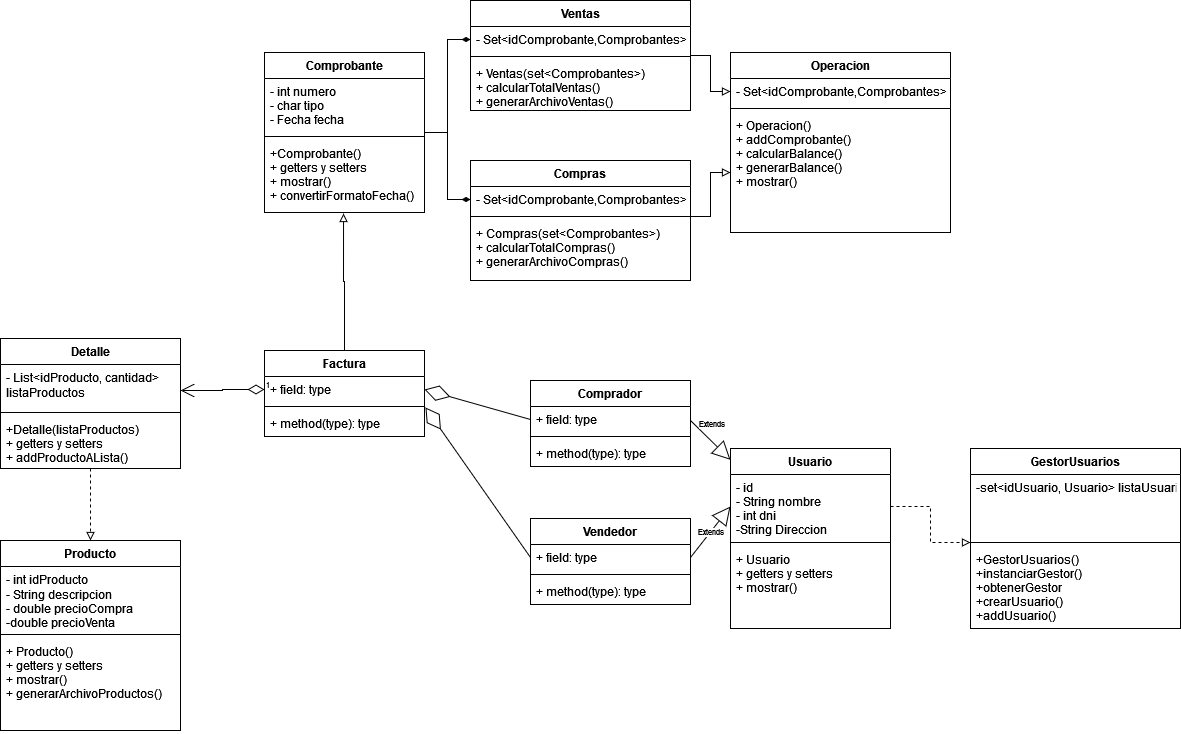

The diagram above was exported from draw.io. Its source (the exported page's mxGraphModel, read from the mxfile embedded in the PNG):
<mxGraphModel dx="1038" dy="528" grid="1" gridSize="10" guides="1" tooltips="1" connect="1" arrows="1" fold="1" page="1" pageScale="1" pageWidth="827" pageHeight="1169" math="0" shadow="0">
  <root>
    <mxCell id="0" />
    <mxCell id="1" parent="0" />
    <mxCell id="yGPwV3W42kbbE2Yt5qlj-41" style="edgeStyle=orthogonalEdgeStyle;rounded=0;orthogonalLoop=1;jettySize=auto;html=1;entryX=0;entryY=0.5;entryDx=0;entryDy=0;fontSize=8;endArrow=diamondThin;endFill=1;" edge="1" parent="1" source="yGPwV3W42kbbE2Yt5qlj-5" target="yGPwV3W42kbbE2Yt5qlj-10">
      <mxGeometry relative="1" as="geometry" />
    </mxCell>
    <mxCell id="yGPwV3W42kbbE2Yt5qlj-47" style="edgeStyle=orthogonalEdgeStyle;rounded=0;orthogonalLoop=1;jettySize=auto;html=1;entryX=0;entryY=0.5;entryDx=0;entryDy=0;fontSize=8;endArrow=diamondThin;endFill=1;" edge="1" parent="1" source="yGPwV3W42kbbE2Yt5qlj-5" target="yGPwV3W42kbbE2Yt5qlj-44">
      <mxGeometry relative="1" as="geometry" />
    </mxCell>
    <mxCell id="yGPwV3W42kbbE2Yt5qlj-5" value="Comprobante" style="swimlane;fontStyle=1;align=center;verticalAlign=top;childLayout=stackLayout;horizontal=1;startSize=26;horizontalStack=0;resizeParent=1;resizeParentMax=0;resizeLast=0;collapsible=1;marginBottom=0;" vertex="1" parent="1">
      <mxGeometry x="264" y="102" width="160" height="160" as="geometry" />
    </mxCell>
    <mxCell id="yGPwV3W42kbbE2Yt5qlj-6" value="- int numero&#10;- char tipo&#10;- Fecha fecha&#10;" style="text;strokeColor=none;fillColor=none;align=left;verticalAlign=top;spacingLeft=4;spacingRight=4;overflow=hidden;rotatable=0;points=[[0,0.5],[1,0.5]];portConstraint=eastwest;" vertex="1" parent="yGPwV3W42kbbE2Yt5qlj-5">
      <mxGeometry y="26" width="160" height="54" as="geometry" />
    </mxCell>
    <mxCell id="yGPwV3W42kbbE2Yt5qlj-7" value="" style="line;strokeWidth=1;fillColor=none;align=left;verticalAlign=middle;spacingTop=-1;spacingLeft=3;spacingRight=3;rotatable=0;labelPosition=right;points=[];portConstraint=eastwest;" vertex="1" parent="yGPwV3W42kbbE2Yt5qlj-5">
      <mxGeometry y="80" width="160" height="8" as="geometry" />
    </mxCell>
    <mxCell id="yGPwV3W42kbbE2Yt5qlj-8" value="+Comprobante()&#10;+ getters y setters&#10;+ mostrar()&#10;+ convertirFormatoFecha()&#10;" style="text;strokeColor=none;fillColor=none;align=left;verticalAlign=top;spacingLeft=4;spacingRight=4;overflow=hidden;rotatable=0;points=[[0,0.5],[1,0.5]];portConstraint=eastwest;" vertex="1" parent="yGPwV3W42kbbE2Yt5qlj-5">
      <mxGeometry y="88" width="160" height="72" as="geometry" />
    </mxCell>
    <mxCell id="yGPwV3W42kbbE2Yt5qlj-53" style="edgeStyle=orthogonalEdgeStyle;rounded=0;orthogonalLoop=1;jettySize=auto;html=1;entryX=0;entryY=0.5;entryDx=0;entryDy=0;fontSize=8;endArrow=block;endFill=0;" edge="1" parent="1" source="yGPwV3W42kbbE2Yt5qlj-9" target="yGPwV3W42kbbE2Yt5qlj-49">
      <mxGeometry relative="1" as="geometry" />
    </mxCell>
    <mxCell id="yGPwV3W42kbbE2Yt5qlj-9" value="Ventas" style="swimlane;fontStyle=1;align=center;verticalAlign=top;childLayout=stackLayout;horizontal=1;startSize=26;horizontalStack=0;resizeParent=1;resizeParentMax=0;resizeLast=0;collapsible=1;marginBottom=0;" vertex="1" parent="1">
      <mxGeometry x="470" y="50" width="220" height="110" as="geometry" />
    </mxCell>
    <mxCell id="yGPwV3W42kbbE2Yt5qlj-10" value="- Set&lt;idComprobante,Comprobantes&gt;" style="text;strokeColor=none;fillColor=none;align=left;verticalAlign=top;spacingLeft=4;spacingRight=4;overflow=hidden;rotatable=0;points=[[0,0.5],[1,0.5]];portConstraint=eastwest;" vertex="1" parent="yGPwV3W42kbbE2Yt5qlj-9">
      <mxGeometry y="26" width="220" height="26" as="geometry" />
    </mxCell>
    <mxCell id="yGPwV3W42kbbE2Yt5qlj-11" value="" style="line;strokeWidth=1;fillColor=none;align=left;verticalAlign=middle;spacingTop=-1;spacingLeft=3;spacingRight=3;rotatable=0;labelPosition=right;points=[];portConstraint=eastwest;" vertex="1" parent="yGPwV3W42kbbE2Yt5qlj-9">
      <mxGeometry y="52" width="220" height="8" as="geometry" />
    </mxCell>
    <mxCell id="yGPwV3W42kbbE2Yt5qlj-12" value="+ Ventas(set&lt;Comprobantes&gt;)&#10;+ calcularTotalVentas()&#10;+ generarArchivoVentas()&#10;&#10;" style="text;strokeColor=none;fillColor=none;align=left;verticalAlign=top;spacingLeft=4;spacingRight=4;overflow=hidden;rotatable=0;points=[[0,0.5],[1,0.5]];portConstraint=eastwest;" vertex="1" parent="yGPwV3W42kbbE2Yt5qlj-9">
      <mxGeometry y="60" width="220" height="50" as="geometry" />
    </mxCell>
    <mxCell id="yGPwV3W42kbbE2Yt5qlj-73" value="" style="edgeStyle=orthogonalEdgeStyle;rounded=0;orthogonalLoop=1;jettySize=auto;html=1;fontSize=8;endArrow=block;endFill=0;entryX=0.5;entryY=0;entryDx=0;entryDy=0;dashed=1;" edge="1" parent="1" source="yGPwV3W42kbbE2Yt5qlj-13" target="yGPwV3W42kbbE2Yt5qlj-69">
      <mxGeometry relative="1" as="geometry">
        <Array as="points">
          <mxPoint x="90" y="570" />
          <mxPoint x="90" y="570" />
        </Array>
      </mxGeometry>
    </mxCell>
    <mxCell id="yGPwV3W42kbbE2Yt5qlj-13" value="Detalle" style="swimlane;fontStyle=1;align=center;verticalAlign=top;childLayout=stackLayout;horizontal=1;startSize=26;horizontalStack=0;resizeParent=1;resizeParentMax=0;resizeLast=0;collapsible=1;marginBottom=0;" vertex="1" parent="1">
      <mxGeometry y="388" width="180" height="130" as="geometry" />
    </mxCell>
    <mxCell id="yGPwV3W42kbbE2Yt5qlj-14" value="- List&lt;idProducto, cantidad&gt; listaProductos&#10;" style="text;strokeColor=none;fillColor=none;align=left;verticalAlign=top;spacingLeft=4;spacingRight=4;overflow=hidden;rotatable=0;points=[[0,0.5],[1,0.5]];portConstraint=eastwest;whiteSpace=wrap;" vertex="1" parent="yGPwV3W42kbbE2Yt5qlj-13">
      <mxGeometry y="26" width="180" height="44" as="geometry" />
    </mxCell>
    <mxCell id="yGPwV3W42kbbE2Yt5qlj-15" value="" style="line;strokeWidth=1;fillColor=none;align=left;verticalAlign=middle;spacingTop=-1;spacingLeft=3;spacingRight=3;rotatable=0;labelPosition=right;points=[];portConstraint=eastwest;" vertex="1" parent="yGPwV3W42kbbE2Yt5qlj-13">
      <mxGeometry y="70" width="180" height="8" as="geometry" />
    </mxCell>
    <mxCell id="yGPwV3W42kbbE2Yt5qlj-16" value="+Detalle(listaProductos)&#10;+ getters y setters&#10;+ addProductoALista()&#10;" style="text;strokeColor=none;fillColor=none;align=left;verticalAlign=top;spacingLeft=4;spacingRight=4;overflow=hidden;rotatable=0;points=[[0,0.5],[1,0.5]];portConstraint=eastwest;" vertex="1" parent="yGPwV3W42kbbE2Yt5qlj-13">
      <mxGeometry y="78" width="180" height="52" as="geometry" />
    </mxCell>
    <mxCell id="yGPwV3W42kbbE2Yt5qlj-42" style="edgeStyle=orthogonalEdgeStyle;rounded=0;orthogonalLoop=1;jettySize=auto;html=1;entryX=0.494;entryY=1.014;entryDx=0;entryDy=0;entryPerimeter=0;fontSize=8;endArrow=block;endFill=0;" edge="1" parent="1" source="yGPwV3W42kbbE2Yt5qlj-17" target="yGPwV3W42kbbE2Yt5qlj-8">
      <mxGeometry relative="1" as="geometry" />
    </mxCell>
    <mxCell id="yGPwV3W42kbbE2Yt5qlj-17" value="Factura" style="swimlane;fontStyle=1;align=center;verticalAlign=top;childLayout=stackLayout;horizontal=1;startSize=26;horizontalStack=0;resizeParent=1;resizeParentMax=0;resizeLast=0;collapsible=1;marginBottom=0;" vertex="1" parent="1">
      <mxGeometry x="264" y="400" width="160" height="86" as="geometry" />
    </mxCell>
    <mxCell id="yGPwV3W42kbbE2Yt5qlj-18" value="+ field: type" style="text;strokeColor=none;fillColor=none;align=left;verticalAlign=top;spacingLeft=4;spacingRight=4;overflow=hidden;rotatable=0;points=[[0,0.5],[1,0.5]];portConstraint=eastwest;" vertex="1" parent="yGPwV3W42kbbE2Yt5qlj-17">
      <mxGeometry y="26" width="160" height="26" as="geometry" />
    </mxCell>
    <mxCell id="yGPwV3W42kbbE2Yt5qlj-19" value="" style="line;strokeWidth=1;fillColor=none;align=left;verticalAlign=middle;spacingTop=-1;spacingLeft=3;spacingRight=3;rotatable=0;labelPosition=right;points=[];portConstraint=eastwest;" vertex="1" parent="yGPwV3W42kbbE2Yt5qlj-17">
      <mxGeometry y="52" width="160" height="8" as="geometry" />
    </mxCell>
    <mxCell id="yGPwV3W42kbbE2Yt5qlj-20" value="+ method(type): type" style="text;strokeColor=none;fillColor=none;align=left;verticalAlign=top;spacingLeft=4;spacingRight=4;overflow=hidden;rotatable=0;points=[[0,0.5],[1,0.5]];portConstraint=eastwest;" vertex="1" parent="yGPwV3W42kbbE2Yt5qlj-17">
      <mxGeometry y="60" width="160" height="26" as="geometry" />
    </mxCell>
    <mxCell id="yGPwV3W42kbbE2Yt5qlj-21" value="Comprador" style="swimlane;fontStyle=1;align=center;verticalAlign=top;childLayout=stackLayout;horizontal=1;startSize=26;horizontalStack=0;resizeParent=1;resizeParentMax=0;resizeLast=0;collapsible=1;marginBottom=0;" vertex="1" parent="1">
      <mxGeometry x="530" y="430" width="160" height="86" as="geometry" />
    </mxCell>
    <mxCell id="yGPwV3W42kbbE2Yt5qlj-22" value="+ field: type" style="text;strokeColor=none;fillColor=none;align=left;verticalAlign=top;spacingLeft=4;spacingRight=4;overflow=hidden;rotatable=0;points=[[0,0.5],[1,0.5]];portConstraint=eastwest;" vertex="1" parent="yGPwV3W42kbbE2Yt5qlj-21">
      <mxGeometry y="26" width="160" height="26" as="geometry" />
    </mxCell>
    <mxCell id="yGPwV3W42kbbE2Yt5qlj-23" value="" style="line;strokeWidth=1;fillColor=none;align=left;verticalAlign=middle;spacingTop=-1;spacingLeft=3;spacingRight=3;rotatable=0;labelPosition=right;points=[];portConstraint=eastwest;" vertex="1" parent="yGPwV3W42kbbE2Yt5qlj-21">
      <mxGeometry y="52" width="160" height="8" as="geometry" />
    </mxCell>
    <mxCell id="yGPwV3W42kbbE2Yt5qlj-24" value="+ method(type): type" style="text;strokeColor=none;fillColor=none;align=left;verticalAlign=top;spacingLeft=4;spacingRight=4;overflow=hidden;rotatable=0;points=[[0,0.5],[1,0.5]];portConstraint=eastwest;" vertex="1" parent="yGPwV3W42kbbE2Yt5qlj-21">
      <mxGeometry y="60" width="160" height="26" as="geometry" />
    </mxCell>
    <mxCell id="yGPwV3W42kbbE2Yt5qlj-25" value="Vendedor" style="swimlane;fontStyle=1;align=center;verticalAlign=top;childLayout=stackLayout;horizontal=1;startSize=26;horizontalStack=0;resizeParent=1;resizeParentMax=0;resizeLast=0;collapsible=1;marginBottom=0;" vertex="1" parent="1">
      <mxGeometry x="530" y="568" width="160" height="86" as="geometry" />
    </mxCell>
    <mxCell id="yGPwV3W42kbbE2Yt5qlj-26" value="+ field: type" style="text;strokeColor=none;fillColor=none;align=left;verticalAlign=top;spacingLeft=4;spacingRight=4;overflow=hidden;rotatable=0;points=[[0,0.5],[1,0.5]];portConstraint=eastwest;" vertex="1" parent="yGPwV3W42kbbE2Yt5qlj-25">
      <mxGeometry y="26" width="160" height="26" as="geometry" />
    </mxCell>
    <mxCell id="yGPwV3W42kbbE2Yt5qlj-27" value="" style="line;strokeWidth=1;fillColor=none;align=left;verticalAlign=middle;spacingTop=-1;spacingLeft=3;spacingRight=3;rotatable=0;labelPosition=right;points=[];portConstraint=eastwest;" vertex="1" parent="yGPwV3W42kbbE2Yt5qlj-25">
      <mxGeometry y="52" width="160" height="8" as="geometry" />
    </mxCell>
    <mxCell id="yGPwV3W42kbbE2Yt5qlj-28" value="+ method(type): type" style="text;strokeColor=none;fillColor=none;align=left;verticalAlign=top;spacingLeft=4;spacingRight=4;overflow=hidden;rotatable=0;points=[[0,0.5],[1,0.5]];portConstraint=eastwest;" vertex="1" parent="yGPwV3W42kbbE2Yt5qlj-25">
      <mxGeometry y="60" width="160" height="26" as="geometry" />
    </mxCell>
    <mxCell id="yGPwV3W42kbbE2Yt5qlj-29" value="Usuario" style="swimlane;fontStyle=1;align=center;verticalAlign=top;childLayout=stackLayout;horizontal=1;startSize=26;horizontalStack=0;resizeParent=1;resizeParentMax=0;resizeLast=0;collapsible=1;marginBottom=0;" vertex="1" parent="1">
      <mxGeometry x="730" y="498" width="160" height="180" as="geometry" />
    </mxCell>
    <mxCell id="yGPwV3W42kbbE2Yt5qlj-30" value="- id&#10;- String nombre&#10;- int dni&#10;-String Direccion&#10;" style="text;strokeColor=none;fillColor=none;align=left;verticalAlign=top;spacingLeft=4;spacingRight=4;overflow=hidden;rotatable=0;points=[[0,0.5],[1,0.5]];portConstraint=eastwest;" vertex="1" parent="yGPwV3W42kbbE2Yt5qlj-29">
      <mxGeometry y="26" width="160" height="64" as="geometry" />
    </mxCell>
    <mxCell id="yGPwV3W42kbbE2Yt5qlj-31" value="" style="line;strokeWidth=1;fillColor=none;align=left;verticalAlign=middle;spacingTop=-1;spacingLeft=3;spacingRight=3;rotatable=0;labelPosition=right;points=[];portConstraint=eastwest;" vertex="1" parent="yGPwV3W42kbbE2Yt5qlj-29">
      <mxGeometry y="90" width="160" height="8" as="geometry" />
    </mxCell>
    <mxCell id="yGPwV3W42kbbE2Yt5qlj-32" value="+ Usuario&#10;+ getters y setters&#10;+ mostrar()&#10;" style="text;strokeColor=none;fillColor=none;align=left;verticalAlign=top;spacingLeft=4;spacingRight=4;overflow=hidden;rotatable=0;points=[[0,0.5],[1,0.5]];portConstraint=eastwest;" vertex="1" parent="yGPwV3W42kbbE2Yt5qlj-29">
      <mxGeometry y="98" width="160" height="82" as="geometry" />
    </mxCell>
    <mxCell id="yGPwV3W42kbbE2Yt5qlj-43" value="Compras" style="swimlane;fontStyle=1;align=center;verticalAlign=top;childLayout=stackLayout;horizontal=1;startSize=26;horizontalStack=0;resizeParent=1;resizeParentMax=0;resizeLast=0;collapsible=1;marginBottom=0;" vertex="1" parent="1">
      <mxGeometry x="470" y="210" width="220" height="120" as="geometry" />
    </mxCell>
    <mxCell id="yGPwV3W42kbbE2Yt5qlj-44" value="- Set&lt;idComprobante,Comprobantes&gt;" style="text;strokeColor=none;fillColor=none;align=left;verticalAlign=top;spacingLeft=4;spacingRight=4;overflow=hidden;rotatable=0;points=[[0,0.5],[1,0.5]];portConstraint=eastwest;" vertex="1" parent="yGPwV3W42kbbE2Yt5qlj-43">
      <mxGeometry y="26" width="220" height="26" as="geometry" />
    </mxCell>
    <mxCell id="yGPwV3W42kbbE2Yt5qlj-45" value="" style="line;strokeWidth=1;fillColor=none;align=left;verticalAlign=middle;spacingTop=-1;spacingLeft=3;spacingRight=3;rotatable=0;labelPosition=right;points=[];portConstraint=eastwest;" vertex="1" parent="yGPwV3W42kbbE2Yt5qlj-43">
      <mxGeometry y="52" width="220" height="8" as="geometry" />
    </mxCell>
    <mxCell id="yGPwV3W42kbbE2Yt5qlj-46" value="+ Compras(set&lt;Comprobantes&gt;)&#10;+ calcularTotalCompras()&#10;+ generarArchivoCompras()&#10;&#10;" style="text;strokeColor=none;fillColor=none;align=left;verticalAlign=top;spacingLeft=4;spacingRight=4;overflow=hidden;rotatable=0;points=[[0,0.5],[1,0.5]];portConstraint=eastwest;" vertex="1" parent="yGPwV3W42kbbE2Yt5qlj-43">
      <mxGeometry y="60" width="220" height="60" as="geometry" />
    </mxCell>
    <mxCell id="yGPwV3W42kbbE2Yt5qlj-48" value="Operacion" style="swimlane;fontStyle=1;align=center;verticalAlign=top;childLayout=stackLayout;horizontal=1;startSize=26;horizontalStack=0;resizeParent=1;resizeParentMax=0;resizeLast=0;collapsible=1;marginBottom=0;" vertex="1" parent="1">
      <mxGeometry x="730" y="102" width="220" height="180" as="geometry" />
    </mxCell>
    <mxCell id="yGPwV3W42kbbE2Yt5qlj-49" value="- Set&lt;idComprobante,Comprobantes&gt;" style="text;strokeColor=none;fillColor=none;align=left;verticalAlign=top;spacingLeft=4;spacingRight=4;overflow=hidden;rotatable=0;points=[[0,0.5],[1,0.5]];portConstraint=eastwest;" vertex="1" parent="yGPwV3W42kbbE2Yt5qlj-48">
      <mxGeometry y="26" width="220" height="26" as="geometry" />
    </mxCell>
    <mxCell id="yGPwV3W42kbbE2Yt5qlj-50" value="" style="line;strokeWidth=1;fillColor=none;align=left;verticalAlign=middle;spacingTop=-1;spacingLeft=3;spacingRight=3;rotatable=0;labelPosition=right;points=[];portConstraint=eastwest;" vertex="1" parent="yGPwV3W42kbbE2Yt5qlj-48">
      <mxGeometry y="52" width="220" height="8" as="geometry" />
    </mxCell>
    <mxCell id="yGPwV3W42kbbE2Yt5qlj-51" value="+ Operacion()&#10;+ addComprobante()&#10;+ calcularBalance()&#10;+ generarBalance()&#10;+ mostrar()" style="text;strokeColor=none;fillColor=none;align=left;verticalAlign=top;spacingLeft=4;spacingRight=4;overflow=hidden;rotatable=0;points=[[0,0.5],[1,0.5]];portConstraint=eastwest;" vertex="1" parent="yGPwV3W42kbbE2Yt5qlj-48">
      <mxGeometry y="60" width="220" height="120" as="geometry" />
    </mxCell>
    <mxCell id="yGPwV3W42kbbE2Yt5qlj-54" style="edgeStyle=orthogonalEdgeStyle;rounded=0;orthogonalLoop=1;jettySize=auto;html=1;entryX=0;entryY=0.5;entryDx=0;entryDy=0;fontSize=8;endArrow=block;endFill=0;" edge="1" parent="1" source="yGPwV3W42kbbE2Yt5qlj-45" target="yGPwV3W42kbbE2Yt5qlj-51">
      <mxGeometry relative="1" as="geometry" />
    </mxCell>
    <mxCell id="yGPwV3W42kbbE2Yt5qlj-59" value="1" style="endArrow=open;html=1;endSize=12;startArrow=diamondThin;startSize=14;startFill=0;edgeStyle=orthogonalEdgeStyle;align=left;verticalAlign=bottom;rounded=0;fontSize=8;exitX=0;exitY=0.5;exitDx=0;exitDy=0;" edge="1" parent="1" source="yGPwV3W42kbbE2Yt5qlj-18">
      <mxGeometry x="-1" y="3" relative="1" as="geometry">
        <mxPoint x="240" y="420" as="sourcePoint" />
        <mxPoint x="180" y="440" as="targetPoint" />
      </mxGeometry>
    </mxCell>
    <mxCell id="yGPwV3W42kbbE2Yt5qlj-60" value="Extends" style="endArrow=block;endSize=16;endFill=0;html=1;rounded=0;fontSize=8;" edge="1" parent="1" target="yGPwV3W42kbbE2Yt5qlj-29">
      <mxGeometry x="-0.36" y="12" width="160" relative="1" as="geometry">
        <mxPoint x="690" y="470" as="sourcePoint" />
        <mxPoint x="850" y="470" as="targetPoint" />
        <mxPoint as="offset" />
      </mxGeometry>
    </mxCell>
    <mxCell id="yGPwV3W42kbbE2Yt5qlj-61" value="Extends" style="endArrow=block;endSize=16;endFill=0;html=1;rounded=0;fontSize=8;exitX=1;exitY=0.5;exitDx=0;exitDy=0;entryX=0;entryY=0.5;entryDx=0;entryDy=0;" edge="1" parent="1" source="yGPwV3W42kbbE2Yt5qlj-26" target="yGPwV3W42kbbE2Yt5qlj-30">
      <mxGeometry width="160" relative="1" as="geometry">
        <mxPoint x="690" y="620" as="sourcePoint" />
        <mxPoint x="850" y="620" as="targetPoint" />
      </mxGeometry>
    </mxCell>
    <mxCell id="yGPwV3W42kbbE2Yt5qlj-63" value="" style="endArrow=diamondThin;endFill=0;endSize=24;html=1;rounded=0;fontSize=8;entryX=1;entryY=0.5;entryDx=0;entryDy=0;exitX=0;exitY=0.5;exitDx=0;exitDy=0;" edge="1" parent="1" source="yGPwV3W42kbbE2Yt5qlj-22" target="yGPwV3W42kbbE2Yt5qlj-18">
      <mxGeometry width="160" relative="1" as="geometry">
        <mxPoint x="480" y="430" as="sourcePoint" />
        <mxPoint x="540" y="472.5" as="targetPoint" />
      </mxGeometry>
    </mxCell>
    <mxCell id="yGPwV3W42kbbE2Yt5qlj-64" value="" style="endArrow=diamondThin;endFill=0;endSize=24;html=1;rounded=0;fontSize=8;exitX=0;exitY=0.5;exitDx=0;exitDy=0;entryX=1.006;entryY=1.192;entryDx=0;entryDy=0;entryPerimeter=0;" edge="1" parent="1" source="yGPwV3W42kbbE2Yt5qlj-26" target="yGPwV3W42kbbE2Yt5qlj-18">
      <mxGeometry width="160" relative="1" as="geometry">
        <mxPoint x="540" y="479" as="sourcePoint" />
        <mxPoint x="430" y="440" as="targetPoint" />
      </mxGeometry>
    </mxCell>
    <mxCell id="yGPwV3W42kbbE2Yt5qlj-65" value="GestorUsuarios" style="swimlane;fontStyle=1;align=center;verticalAlign=top;childLayout=stackLayout;horizontal=1;startSize=26;horizontalStack=0;resizeParent=1;resizeParentMax=0;resizeLast=0;collapsible=1;marginBottom=0;" vertex="1" parent="1">
      <mxGeometry x="970" y="498" width="210" height="180" as="geometry" />
    </mxCell>
    <mxCell id="yGPwV3W42kbbE2Yt5qlj-66" value="-set&lt;idUsuario, Usuario&gt; listaUsuarios" style="text;strokeColor=none;fillColor=none;align=left;verticalAlign=top;spacingLeft=4;spacingRight=4;overflow=hidden;rotatable=0;points=[[0,0.5],[1,0.5]];portConstraint=eastwest;" vertex="1" parent="yGPwV3W42kbbE2Yt5qlj-65">
      <mxGeometry y="26" width="210" height="64" as="geometry" />
    </mxCell>
    <mxCell id="yGPwV3W42kbbE2Yt5qlj-67" value="" style="line;strokeWidth=1;fillColor=none;align=left;verticalAlign=middle;spacingTop=-1;spacingLeft=3;spacingRight=3;rotatable=0;labelPosition=right;points=[];portConstraint=eastwest;" vertex="1" parent="yGPwV3W42kbbE2Yt5qlj-65">
      <mxGeometry y="90" width="210" height="8" as="geometry" />
    </mxCell>
    <mxCell id="yGPwV3W42kbbE2Yt5qlj-68" value="+GestorUsuarios()&#10;+instanciarGestor()&#10;+obtenerGestor&#10;+crearUsuario()&#10;+addUsuario()&#10;" style="text;strokeColor=none;fillColor=none;align=left;verticalAlign=top;spacingLeft=4;spacingRight=4;overflow=hidden;rotatable=0;points=[[0,0.5],[1,0.5]];portConstraint=eastwest;" vertex="1" parent="yGPwV3W42kbbE2Yt5qlj-65">
      <mxGeometry y="98" width="210" height="82" as="geometry" />
    </mxCell>
    <mxCell id="yGPwV3W42kbbE2Yt5qlj-69" value="Producto" style="swimlane;fontStyle=1;align=center;verticalAlign=top;childLayout=stackLayout;horizontal=1;startSize=26;horizontalStack=0;resizeParent=1;resizeParentMax=0;resizeLast=0;collapsible=1;marginBottom=0;" vertex="1" parent="1">
      <mxGeometry y="590" width="180" height="190" as="geometry" />
    </mxCell>
    <mxCell id="yGPwV3W42kbbE2Yt5qlj-70" value="- int idProducto&#10;- String descripcion&#10;- double precioCompra&#10;-double precioVenta&#10;" style="text;strokeColor=none;fillColor=none;align=left;verticalAlign=top;spacingLeft=4;spacingRight=4;overflow=hidden;rotatable=0;points=[[0,0.5],[1,0.5]];portConstraint=eastwest;whiteSpace=wrap;" vertex="1" parent="yGPwV3W42kbbE2Yt5qlj-69">
      <mxGeometry y="26" width="180" height="64" as="geometry" />
    </mxCell>
    <mxCell id="yGPwV3W42kbbE2Yt5qlj-71" value="" style="line;strokeWidth=1;fillColor=none;align=left;verticalAlign=middle;spacingTop=-1;spacingLeft=3;spacingRight=3;rotatable=0;labelPosition=right;points=[];portConstraint=eastwest;" vertex="1" parent="yGPwV3W42kbbE2Yt5qlj-69">
      <mxGeometry y="90" width="180" height="8" as="geometry" />
    </mxCell>
    <mxCell id="yGPwV3W42kbbE2Yt5qlj-72" value="+ Producto()&#10;+ getters y setters&#10;+ mostrar()&#10;+ generarArchivoProductos()&#10;&#10;" style="text;strokeColor=none;fillColor=none;align=left;verticalAlign=top;spacingLeft=4;spacingRight=4;overflow=hidden;rotatable=0;points=[[0,0.5],[1,0.5]];portConstraint=eastwest;" vertex="1" parent="yGPwV3W42kbbE2Yt5qlj-69">
      <mxGeometry y="98" width="180" height="92" as="geometry" />
    </mxCell>
    <mxCell id="yGPwV3W42kbbE2Yt5qlj-74" value="" style="edgeStyle=orthogonalEdgeStyle;rounded=0;orthogonalLoop=1;jettySize=auto;html=1;dashed=1;fontSize=8;endArrow=block;endFill=0;" edge="1" parent="1" source="yGPwV3W42kbbE2Yt5qlj-30" target="yGPwV3W42kbbE2Yt5qlj-67">
      <mxGeometry relative="1" as="geometry" />
    </mxCell>
  </root>
</mxGraphModel>